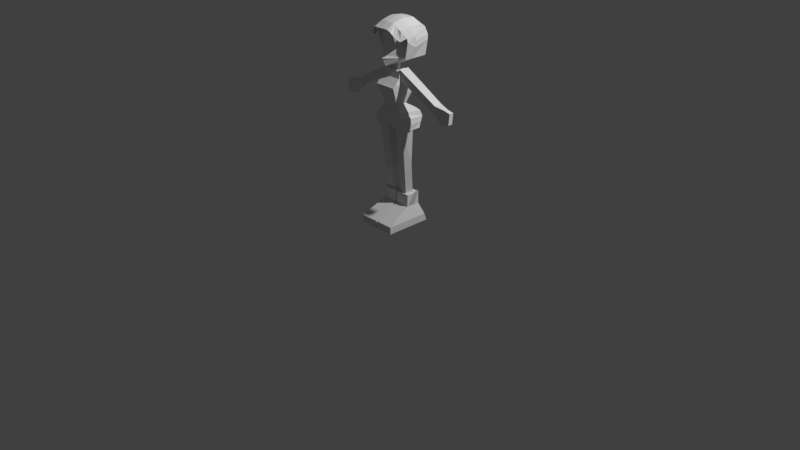 # Source: ebe.blend  (saved by Blender 5.0.118; exported with 4.5.12 LTS)
import bpy
from mathutils import Matrix  # noqa: F401  (used for matrix-valued properties, if any)

bpy.ops.wm.read_factory_settings(use_empty=True)
scene = bpy.context.scene
scene.name = 'Scene'

# ---- collections
col_collection = bpy.data.collections.new('Collection'); scene.collection.children.link(col_collection)

# ---- world
world_world = bpy.data.worlds.new('World'); scene.world = world_world
world_world.use_nodes = True; world_world.node_tree.nodes.clear()
_N = world_world.node_tree.nodes; _L = world_world.node_tree.links
n0 = _N.new('ShaderNodeOutputWorld'); n0.name = 'World Output'; n0.location = (200, 100)
n1 = _N.new('ShaderNodeBackground'); n1.name = 'Background'; n1.location = (-200, 100)
n1.inputs[0].default_value = (0.05088, 0.05088, 0.05088, 1.0)
_L.new(n1.outputs[0], n0.inputs[0])
n0.is_active_output = True
world_world.color = (0.05088, 0.05088, 0.05088)
world_world.sun_shadow_jitter_overblur = 0.0

# ---- cameras
cam_camera = bpy.data.cameras.new('Camera')
cam_camera.clip_end = 100.0
cam_camera.ortho_scale = 7.314

# ---- lights
light_light = bpy.data.lights.new('Light', 'POINT')
light_light.energy = 1000.0
light_light.shadow_soft_size = 0.1

# ---- meshes
me_cube_001 = bpy.data.meshes.new('Cube.001')
me_cube_001.from_pydata([(0.008385, -0.3084, 0.00123), (0.00628, -0.04158, 0.3275), (0.008913, 0.1894, 0.0008674), (0.00628, 0.1047, 0.3291), (0.1994, -0.3084, -0.0003415), (0.1642, -0.04158, 0.3286), (0.1994, 0.1894, 0.0001773), (0.1642, 0.1047, 0.3301), (0.008136, -0.3084, 0.07806), (0.008136, 0.1589, 0.07833), (0.202, 0.1589, 0.07589), (0.202, -0.3084, 0.07562), (0.009812, -0.04327, 0.2051), (0.009812, 0.1068, 0.204), (0.1636, 0.1068, 0.204), (0.1636, -0.04327, 0.2051)], [], [(12, 1, 3, 13), (13, 3, 7, 14), (14, 7, 5, 15), (15, 5, 1, 12), (2, 6, 4, 0), (7, 3, 1, 5), (4, 11, 8, 0), (6, 10, 11, 4), (2, 9, 10, 6), (0, 8, 9, 2), (11, 15, 12, 8), (10, 14, 15, 11), (9, 13, 14, 10), (8, 12, 13, 9)])
_uv = me_cube_001.uv_layers.new(name='UVMap')
_uv.uv.foreach_set('vector', [0.536, 0.0, 0.625, 0.0, 0.625, 0.25, 0.536, 0.25, 0.536, 0.25, 0.625, 0.25, 0.625, 0.5, 0.536, 0.5, 0.536, 0.5, 0.625, 0.5, 0.625, 0.75, 0.536, 0.75, 0.536, 0.75, 0.625, 0.75, 0.625, 1.0, 0.536, 1.0, 0.125, 0.5, 0.375, 0.5, 0.375, 0.75, 0.125, 0.75, 0.625, 0.5, 0.875, 0.5, 0.875, 0.75, 0.625, 0.75, 0.375, 0.75, 0.4341, 0.75, 0.4341, 1.0, 0.375, 1.0, 0.375, 0.5, 0.4341, 0.5, 0.4341, 0.75, 0.375, 0.75, 0.375, 0.25, 0.4341, 0.25, 0.4341, 0.5, 0.375, 0.5, 0.375, 0.0, 0.4341, 0.0, 0.4341, 0.25, 0.375, 0.25, 0.4341, 0.75, 0.536, 0.75, 0.536, 1.0, 0.4341, 1.0, 0.4341, 0.5, 0.536, 0.5, 0.536, 0.75, 0.4341, 0.75, 0.4341, 0.25, 0.536, 0.25, 0.536, 0.5, 0.4341, 0.5, 0.4341, 0.0, 0.536, 0.0, 0.536, 0.25, 0.4341, 0.25])
me_cube_001.update()
me_cube_002 = bpy.data.meshes.new('Cube.002')
me_cube_002.from_pydata([(0.1629, -0.03236, 0.204), (0.1647, 0.006581, 0.3117), (0.1636, 0.05078, 0.2078), (0.1647, 0.05236, 0.3153), (0.2141, 0.0571, 0.3878), (0.2141, 0.05709, 0.3873)], [], [(0, 1, 3, 2), (2, 3, 5), (2, 5, 4, 0), (0, 4, 1), (5, 3, 1, 4)])
_uv = me_cube_002.uv_layers.new(name='UVMap')
_uv.uv.foreach_set('vector', [0.375, 0.0, 0.625, 0.0, 0.625, 0.25, 0.375, 0.25, 0.375, 0.25, 0.625, 0.25, 0.625, 0.5, 0.375, 0.5, 0.625, 0.5, 0.625, 0.75, 0.375, 0.75, 0.375, 0.75, 0.625, 0.75, 0.625, 1.0, 0.625, 0.5, 0.875, 0.5, 0.875, 0.75, 0.625, 0.75])
me_cube_002.update()
me_cylinder = bpy.data.meshes.new('Cylinder')
me_cylinder.from_pydata([(0.08548, 0.09171, 0.3228), (0.09705, 0.08864, 1.035), (0.1442, 0.04828, 0.3228), (0.1827, 0.009366, 1.028), (0.1217, -0.02198, 0.3228), (0.1542, -0.1025, 1.028), (0.0492, -0.02198, 0.3228), (0.05127, -0.1025, 1.028), (0.02679, 0.04828, 0.3228), (0.01946, 0.009366, 1.028), (0.09381, 0.06716, 0.6632), (0.1644, 0.01131, 0.6632), (0.1374, -0.06086, 0.6632), (0.0502, -0.06086, 0.6632), (0.02325, 0.01131, 0.6632)], [], [(10, 1, 3, 11), (11, 3, 5, 12), (12, 5, 7, 13), (13, 7, 9, 14), (14, 9, 1, 10), (8, 14, 10, 0), (6, 13, 14, 8), (4, 12, 13, 6), (2, 11, 12, 4), (0, 10, 11, 2)])
_uv = me_cylinder.uv_layers.new(name='UVMap')
_uv.uv.foreach_set('vector', [1.0, 0.4827, 1.0, 1.0, 0.8, 1.0, 0.8, 0.4827, 0.8, 0.4827, 0.8, 1.0, 0.6, 1.0, 0.6, 0.4827, 0.6, 0.4827, 0.6, 1.0, 0.4, 1.0, 0.4, 0.4827, 0.4, 0.4827, 0.4, 1.0, 0.2, 1.0, 0.2, 0.4827, 0.2, 0.4827, 0.2, 1.0, 2.98e-08, 1.0, 2.98e-08, 0.4827, 0.2, 0.0, 0.2, 0.4827, 2.98e-08, 0.4827, 2.98e-08, 0.0, 0.4, 0.0, 0.4, 0.4827, 0.2, 0.4827, 0.2, 0.0, 0.6, 0.0, 0.6, 0.4827, 0.4, 0.4827, 0.4, 0.0, 0.8, 0.0, 0.8, 0.4827, 0.6, 0.4827, 0.6, 0.0, 1.0, 0.0, 1.0, 0.4827, 0.8, 0.4827, 0.8, 0.0])
me_cylinder.update()
me_cube = bpy.data.meshes.new('Cube')
me_cube.from_pydata([(0.1926, -0.1042, 1.016), (0.07403, -0.1153, 1.262), (0.1838, 0.0972, 1.015), (0.07403, 0.01753, 1.262), (0.01328, 0.005378, 1.015), (0.0, 0.01753, 1.262), (-0.0004864, 0.1257, 1.061), (0.0, -0.1056, 1.262), (0.1701, 0.1472, 1.123), (0.1929, -0.1206, 1.137), (0.0, -0.1206, 1.14), (-3.083e-18, 0.1411, 1.126), (0.1532, 0.1314, 1.18), (0.1429, -0.1269, 1.189), (-1.704e-18, -0.1269, 1.191), (-3.707e-18, 0.1253, 1.182), (0.1219, 0.09441, 1.213), (0.1068, -0.1173, 1.222), (-9.402e-19, -0.1173, 1.223), (-2.938e-18, 0.1059, 1.214), (0.1782, 0.1149, 1.06), (0.2004, -0.1106, 1.066), (-0.0002296, 0.1327, 1.074), (0.1849, 0.01983, 1.015), (0.01229, -0.1042, 1.016), (-9.826e-05, 0.09965, 1.021), (0.007957, -0.1056, 1.262), (0.02029, -0.1206, 1.14), (0.01435, -0.1269, 1.191), (0.01148, -0.1173, 1.223), (0.02005, -0.1106, 1.067), (0.1787, 0.1215, 1.073), (0.2008, -0.1126, 1.08), (0.0, -0.1126, 1.082), (0.0201, -0.1126, 1.082), (0.005698, 0.005378, 1.015), (0.0001416, 0.005378, 1.015)], [], [(19, 5, 3, 16), (16, 3, 1, 17), (25, 2, 23, 4), (5, 7, 26), (29, 26, 7, 18), (34, 27, 10, 33), (31, 8, 9, 32), (22, 11, 8, 31), (27, 28, 14, 10), (8, 12, 13, 9), (11, 15, 12, 8), (28, 29, 18, 14), (12, 16, 17, 13), (15, 19, 16, 12), (25, 6, 20, 2), (2, 20, 21, 0, 23), (35, 36, 25), (0, 21, 30, 24), (4, 23, 0, 24), (13, 17, 29, 28), (9, 13, 28, 27), (32, 9, 27, 34), (17, 1, 26, 29), (3, 5, 26, 1), (25, 4, 35), (21, 32, 34, 30), (6, 22, 31, 20), (20, 31, 32, 21), (33, 36, 35), (33, 35, 24), (24, 30, 34, 33), (35, 4, 24)])
_uv = me_cube.uv_layers.new(name='UVMap')
_uv.uv.foreach_set('vector', [0.5897, 0.3884, 0.625, 0.3884, 0.625, 0.5, 0.5897, 0.5, 0.5897, 0.5, 0.625, 0.5, 0.625, 0.75, 0.5897, 0.75, 0.2634, 0.5, 0.375, 0.5, 0.375, 0.596, 0.2634, 0.614, 0.75, 0.5, 0.75, 0.75, 0.7366, 0.75, 0.5897, 0.8616, 0.625, 0.8616, 0.625, 0.875, 0.5897, 0.875, 0.4427, 0.8616, 0.5014, 0.8616, 0.5014, 0.875, 0.4427, 0.875, 0.4427, 0.5, 0.5014, 0.5, 0.5014, 0.75, 0.4427, 0.75, 0.4427, 0.3884, 0.5014, 0.3884, 0.5014, 0.5, 0.4427, 0.5, 0.5014, 0.8616, 0.5609, 0.8616, 0.5609, 0.875, 0.5014, 0.875, 0.5014, 0.5, 0.5609, 0.5, 0.5609, 0.75, 0.5014, 0.75, 0.5014, 0.3884, 0.5609, 0.3884, 0.5609, 0.5, 0.5014, 0.5, 0.5609, 0.8616, 0.5897, 0.8616, 0.5897, 0.875, 0.5609, 0.875, 0.5609, 0.5, 0.5897, 0.5, 0.5897, 0.75, 0.5609, 0.75, 0.5609, 0.3884, 0.5897, 0.3884, 0.5897, 0.5, 0.5609, 0.5, 0.375, 0.3884, 0.4277, 0.3884, 0.4277, 0.5, 0.375, 0.5, 0.375, 0.5, 0.4277, 0.5, 0.4277, 0.75, 0.375, 0.75, 0.375, 0.596, 0.2634, 0.614, 0.2634, 0.614, 0.2634, 0.5, 0.375, 0.75, 0.4277, 0.75, 0.4277, 0.8616, 0.375, 0.8616, 0.2634, 0.614, 0.375, 0.596, 0.375, 0.75, 0.2634, 0.75, 0.5609, 0.75, 0.5897, 0.75, 0.5897, 0.8616, 0.5609, 0.8616, 0.5014, 0.75, 0.5609, 0.75, 0.5609, 0.8616, 0.5014, 0.8616, 0.4427, 0.75, 0.5014, 0.75, 0.5014, 0.8616, 0.4427, 0.8616, 0.5897, 0.75, 0.625, 0.75, 0.625, 0.8616, 0.5897, 0.8616, 0.625, 0.5, 0.7366, 0.5, 0.7366, 0.75, 0.625, 0.75, 0.2634, 0.5, 0.2634, 0.614, 0.2634, 0.614, 0.4277, 0.75, 0.4427, 0.75, 0.4427, 0.8616, 0.4277, 0.8616, 0.4277, 0.3884, 0.4427, 0.3884, 0.4427, 0.5, 0.4277, 0.5, 0.4277, 0.5, 0.4427, 0.5, 0.4427, 0.75, 0.4277, 0.75, 0.0, 0.0, 0.2634, 0.614, 0.2634, 0.614, 0.0, 0.0, 0.2634, 0.614, 0.0, 0.0, 0.0, 0.0, 0.4277, 0.8616, 0.4427, 0.8616, 0.0, 0.0, 0.2634, 0.614, 0.2634, 0.614, 0.0, 0.0])
me_cube.update()
me_cube_003 = bpy.data.meshes.new('Cube.003')
me_cube_003.from_pydata([(0.07521, -0.115, 1.262), (0.1, -0.1465, 1.363), (0.07521, 0.01855, 1.262), (0.1, 0.0667, 1.363), (0.115, -0.1619, 1.478), (0.115, 0.05139, 1.478), (0.09848, -0.08445, 1.598), (0.09848, 0.0327, 1.598), (0.1073, 0.04274, 1.533), (0.1073, -0.1043, 1.533), (0.1125, 0.05397, 1.459), (0.1125, -0.1843, 1.459), (0.0, 0.01855, 1.262), (0.0, 0.0667, 1.363), (0.0, -0.115, 1.262), (0.0, -0.1465, 1.363), (0.0, 0.05139, 1.478), (0.0, -0.1619, 1.478), (0.0, 0.0327, 1.598), (0.0, -0.08445, 1.598), (0.0, 0.04274, 1.533), (0.0, -0.1043, 1.533), (0.0, 0.05397, 1.459), (0.0, -0.1843, 1.459)], [], [(12, 13, 3, 2), (2, 3, 1, 0), (12, 2, 0, 14), (11, 10, 5, 4), (9, 8, 7, 6), (23, 11, 4, 17), (21, 9, 6, 19), (17, 4, 9, 21), (4, 5, 8, 9), (15, 1, 11, 23), (1, 3, 10, 11), (3, 13, 22, 10), (5, 16, 20, 8), (8, 20, 18, 7), (7, 18, 19, 6), (10, 22, 16, 5), (0, 1, 15, 14)])
_uv = me_cube_003.uv_layers.new(name='UVMap')
_uv.uv.foreach_set('vector', [0.375, 0.375, 0.625, 0.375, 0.625, 0.5, 0.375, 0.5, 0.375, 0.5, 0.625, 0.5, 0.625, 0.75, 0.375, 0.75, 0.25, 0.5, 0.375, 0.5, 0.375, 0.75, 0.25, 0.75, 0.625, 0.75, 0.625, 0.5, 0.625, 0.5, 0.625, 0.75, 0.625, 0.75, 0.625, 0.5, 0.625, 0.5, 0.625, 0.75, 0.625, 0.875, 0.625, 0.75, 0.625, 0.75, 0.625, 0.875, 0.625, 0.875, 0.625, 0.75, 0.625, 0.75, 0.625, 0.875, 0.625, 0.875, 0.625, 0.75, 0.625, 0.75, 0.625, 0.875, 0.625, 0.75, 0.625, 0.5, 0.625, 0.5, 0.625, 0.75, 0.625, 0.875, 0.625, 0.75, 0.625, 0.75, 0.625, 0.875, 0.625, 0.75, 0.625, 0.5, 0.625, 0.5, 0.625, 0.75, 0.625, 0.5, 0.625, 0.375, 0.625, 0.375, 0.625, 0.5, 0.625, 0.5, 0.625, 0.375, 0.625, 0.375, 0.625, 0.5, 0.625, 0.5, 0.625, 0.375, 0.625, 0.375, 0.625, 0.5, 0.625, 0.5, 0.75, 0.5, 0.75, 0.75, 0.625, 0.75, 0.625, 0.5, 0.625, 0.375, 0.625, 0.375, 0.625, 0.5, 0.375, 0.75, 0.625, 0.75, 0.625, 0.875, 0.375, 0.875])
me_cube_003.update()
me_cube_004 = bpy.data.meshes.new('Cube.004')
me_cube_004.from_pydata([(0.04735, -0.08519, 1.527), (0.09761, -0.08371, 1.6), (0.04433, 0.02678, 1.524), (0.09459, 0.02826, 1.597), (0.5135, -0.06037, 1.284), (0.5399, -0.05743, 1.348), (0.5104, 0.03292, 1.281), (0.5369, 0.03587, 1.345), (0.6989, -0.03541, 1.195), (0.7081, -0.03134, 1.309), (0.6973, 0.01415, 1.193), (0.7065, 0.01822, 1.307), (0.6404, 0.01657, 1.322), (0.6097, 0.01071, 1.175), (0.6113, -0.03886, 1.176), (0.642, -0.03299, 1.324)], [], [(0, 1, 3, 2), (2, 3, 7, 6), (13, 12, 11, 10), (4, 5, 1, 0), (2, 6, 4, 0), (7, 3, 1, 5), (10, 11, 9, 8), (15, 14, 8, 9), (14, 13, 10, 8), (12, 15, 9, 11), (7, 5, 15, 12), (4, 6, 13, 14), (5, 4, 14, 15), (6, 7, 12, 13)])
_uv = me_cube_004.uv_layers.new(name='UVMap')
_uv.uv.foreach_set('vector', [0.375, 0.0, 0.625, 0.0, 0.625, 0.25, 0.375, 0.25, 0.375, 0.25, 0.625, 0.25, 0.625, 0.5, 0.375, 0.5, 0.375, 0.5, 0.625, 0.5, 0.625, 0.5, 0.375, 0.5, 0.375, 0.75, 0.625, 0.75, 0.625, 1.0, 0.375, 1.0, 0.125, 0.5, 0.375, 0.5, 0.375, 0.75, 0.125, 0.75, 0.625, 0.5, 0.875, 0.5, 0.875, 0.75, 0.625, 0.75, 0.375, 0.5, 0.625, 0.5, 0.625, 0.75, 0.375, 0.75, 0.625, 0.75, 0.375, 0.75, 0.375, 0.75, 0.625, 0.75, 0.375, 0.75, 0.375, 0.5, 0.375, 0.5, 0.375, 0.75, 0.625, 0.5, 0.625, 0.75, 0.625, 0.75, 0.625, 0.5, 0.625, 0.5, 0.625, 0.75, 0.625, 0.75, 0.625, 0.5, 0.375, 0.75, 0.375, 0.5, 0.375, 0.5, 0.375, 0.75, 0.625, 0.75, 0.375, 0.75, 0.375, 0.75, 0.625, 0.75, 0.375, 0.5, 0.625, 0.5, 0.625, 0.5, 0.375, 0.5])
me_cube_004.update()
me_cylinder_001 = bpy.data.meshes.new('Cylinder.001')
me_cylinder_001.from_pydata([(0.0, 0.03374, 1.573), (0.0, 0.03374, 1.676), (0.03712, -0.04654, 1.573), (0.03712, -0.04654, 1.676), (-0.03712, -0.04654, 1.573), (-0.03712, -0.04654, 1.676)], [], [(0, 1, 3, 2), (2, 3, 5, 4), (4, 5, 1, 0)])
_uv = me_cylinder_001.uv_layers.new(name='UVMap')
_uv.uv.foreach_set('vector', [1.0, 0.0, 1.0, 1.0, 0.6667, 1.0, 0.6667, 0.0, 0.6667, 0.0, 0.6667, 1.0, 0.3333, 1.0, 0.3333, 0.0, 0.3333, 0.0, 0.3333, 1.0, -5.96e-08, 1.0, -5.96e-08, 0.0])
me_cylinder_001.update()
me_plane = bpy.data.meshes.new('Plane')
me_plane.from_pydata([(0.1346, -0.04874, 1.734), (0.1641, -0.05235, 2.033), (0.0, -0.02733, 1.65), (0.0, -0.2091, 2.026), (0.0, -0.1748, 1.652), (0.08426, -0.04133, 1.679), (0.0, -0.2107, 1.729), (0.0, -0.2061, 1.766), (0.1428, 0.1475, 1.729), (0.08665, 0.07938, 1.684), (0.005587, -0.2128, 1.734), (0.0, -0.2163, 1.734), (0.0, -0.2201, 1.993), (0.159, -0.05235, 1.988), (0.0, 0.07866, 1.658), (0.1741, -0.07532, 2.032), (0.0, -0.01962, 2.107), (0.1741, -0.01962, 2.041), (0.199, 0.003364, 1.951), (0.1749, -0.1552, 1.917), (0.1741, -0.1449, 2.014), (0.1732, 0.169, 2.003), (0.1741, 0.1094, 2.024), (0.0, 0.1775, 2.035), (0.0, 0.1094, 2.09), (-0.00136, -0.2241, 2.027), (0.0, -0.1449, 2.079), (0.1949, -0.08264, 1.94), (0.0, -0.07532, 2.098), (0.2017, 0.0307, 1.903), (0.1843, 0.1964, 1.925), (0.0, 0.1977, 1.98), (0.1967, 0.00519, 1.856), (0.2017, -0.08081, 1.903), (0.1981, 0.0296, 1.837), (0.1845, 0.1953, 1.88), (0.0, 0.2025, 1.892), (0.07603, -0.01962, 2.102), (0.07603, 0.1094, 2.085), (0.07754, -0.2241, 2.027), (0.07636, 0.1703, 2.037), (0.07603, -0.1449, 2.074), (0.07603, -0.07532, 2.093), (0.07156, 0.1964, 1.961), (0.07696, 0.2025, 1.888), (0.1164, -0.2238, 2.011), (0.1064, -0.1449, 2.056), (0.1559, -0.1449, 2.025), (0.1482, -0.06365, 1.718), (0.1811, -0.07133, 1.997), (0.1833, -0.08166, 1.961), (0.1534, 0.0296, 1.718), (0.1788, -0.07752, 1.897), (0.1525, -0.05567, 1.718), (0.1534, 0.1953, 1.717), (0.1504, -0.05107, 1.898), (0.0, 0.2025, 1.729), (0.07696, 0.2025, 1.725), (0.1641, 0.1104, 2.026), (0.159, 0.1104, 1.981), (0.1467, 0.1219, 1.893), (0.0, 0.1791, 1.709), (0.0, 0.1972, 1.86), (0.06919, 0.1294, 1.686), (-0.1346, -0.04874, 1.734), (-0.1641, -0.05235, 2.033), (-0.08426, -0.04133, 1.679), (-0.1428, 0.1475, 1.729), (-0.08665, 0.07938, 1.684), (-0.005587, -0.2128, 1.734), (-0.159, -0.05235, 1.988), (-0.1741, -0.07532, 2.032), (-0.1741, -0.01962, 2.041), (-0.199, 0.003364, 1.951), (-0.1749, -0.1552, 1.915), (-0.1741, -0.1449, 2.014), (-0.1732, 0.169, 2.003), (-0.1741, 0.1094, 2.024), (0.03577, -0.2241, 2.028), (-0.1949, -0.08264, 1.94), (-0.2017, 0.0307, 1.903), (-0.1843, 0.1964, 1.925), (-0.1967, 0.00519, 1.856), (-0.2017, -0.08081, 1.903), (-0.1981, 0.0296, 1.837), (-0.1845, 0.1953, 1.88), (-0.07603, -0.01962, 2.102), (-0.07603, 0.1094, 2.085), (-0.07991, -0.2241, 2.027), (-0.07636, 0.1703, 2.037), (-0.07603, -0.1449, 2.074), (-0.07603, -0.07532, 2.093), (-0.07156, 0.1964, 1.961), (-0.07696, 0.2025, 1.888), (-0.1513, -0.1449, 2.028), (-0.1064, -0.1449, 2.056), (-0.1102, -0.2225, 2.015), (-0.1482, -0.06365, 1.718), (-0.1811, -0.07133, 1.997), (-0.1833, -0.08166, 1.961), (-0.1557, 0.0296, 1.717), (-0.1788, -0.07752, 1.897), (-0.1498, -0.05567, 1.718), (-0.1534, 0.1953, 1.717), (-0.1504, -0.05107, 1.898), (-0.07696, 0.2025, 1.725), (-0.1641, 0.1104, 2.026), (-0.159, 0.1104, 1.981), (-0.1467, 0.1219, 1.893), (0.1639, -0.1805, 1.941), (-0.06919, 0.1294, 1.686), (-0.05931, -0.2241, 1.982), (-0.01948, -0.2241, 1.996), (-0.03777, -0.2241, 2.026), (0.05853, -0.2241, 1.983), (0.02216, -0.2241, 1.993), (-0.1627, -0.1837, 1.943), (-0.1355, -0.1449, 2.038), (-0.1356, -0.1994, 1.97), (0.1371, -0.1449, 2.036), (0.1306, -0.2052, 1.98), (0.1538, -0.1928, 1.915), (-0.1563, -0.1915, 1.914)], [], [(2, 5, 4), (4, 5, 0, 6), (6, 10, 11), (7, 0, 55, 13, 12), (0, 5, 9, 8), (7, 10, 0), (11, 10, 7), (0, 10, 6), (12, 13, 1, 3), (9, 5, 2, 14), (18, 17, 15, 27), (40, 38, 22, 21), (27, 15, 20, 19), (37, 16, 28, 42), (21, 22, 17, 18), (42, 28, 26, 41), (39, 41, 26, 25, 78), (38, 24, 16, 37), (40, 21, 30, 43), (21, 18, 29, 30), (18, 27, 33, 32), (18, 32, 29), (43, 30, 35, 44), (30, 29, 34, 35), (32, 34, 29), (31, 43, 44, 36), (23, 40, 43, 31), (22, 38, 37, 17), (19, 20, 47, 109), (15, 42, 41, 46, 119, 47, 20), (17, 37, 42, 15), (23, 24, 38, 40), (45, 46, 41, 39), (13, 55, 52, 50), (1, 13, 50, 49), (33, 27, 50, 52), (33, 52, 48, 53), (33, 53, 34, 32), (52, 55, 0, 48), (35, 34, 51, 54), (44, 35, 54, 57), (36, 44, 57, 56), (53, 51, 34), (0, 55, 60, 8), (55, 13, 59, 60), (13, 1, 58, 59), (9, 14, 63), (8, 60, 62, 61), (8, 63, 61), (61, 63, 14), (63, 8, 9), (2, 4, 66), (4, 6, 64, 66), (6, 11, 69), (7, 12, 70, 104, 64), (64, 67, 68, 66), (7, 64, 69), (11, 7, 69), (64, 6, 69), (12, 3, 65, 70), (68, 14, 2, 66), (73, 79, 71, 72), (89, 76, 77, 87), (79, 74, 75, 71), (86, 91, 28, 16), (76, 73, 72, 77), (91, 90, 26, 28), (88, 113, 25, 26, 90), (87, 86, 16, 24), (89, 92, 81, 76), (76, 81, 80, 73), (73, 82, 83, 79), (73, 80, 82), (92, 93, 85, 81), (81, 85, 84, 80), (82, 80, 84), (31, 36, 93, 92), (23, 31, 92, 89), (77, 72, 86, 87), (74, 116, 94, 75), (71, 75, 94, 117, 95, 90, 91), (72, 71, 91, 86), (23, 89, 87, 24), (96, 88, 90, 95), (70, 99, 101, 104), (65, 98, 99, 70), (83, 101, 99, 79), (83, 102, 97, 101), (83, 82, 84, 102), (101, 97, 64, 104), (85, 103, 100, 84), (93, 105, 103, 85), (36, 56, 105, 93), (102, 84, 100), (64, 67, 108, 104), (104, 108, 107, 70), (70, 107, 106, 65), (68, 110, 14), (67, 61, 62, 108), (67, 61, 110), (61, 14, 110), (110, 68, 67), (39, 78, 114), (94, 116, 118, 117), (113, 88, 111), (113, 112, 25), (78, 25, 115), (109, 47, 119, 120), (109, 120, 121), (117, 118, 96, 95), (120, 119, 46, 45), (118, 116, 122)])
_uv = me_plane.uv_layers.new(name='UVMap')
_uv.uv.foreach_set('vector', [0.5, 0.0, 0.7495, 0.0, 0.5, 0.2251, 0.5, 0.2251, 0.7495, 0.0, 1.0, 0.0, 0.5, 0.37, 0.5006, 0.3699, 0.5207, 0.367, 0.5, 0.3822, 0.5, 0.4093, 1.0, 0.0, 1.0, 0.5203, 1.0, 0.8047, 0.5, 0.8666, 1.0, 0.0, 0.7495, 0.0, 0.7495, 0.0, 1.0, 0.0, 0.5, 0.4093, 0.5207, 0.367, 1.0, 0.0, 0.5, 0.3822, 0.5207, 0.367, 0.5, 0.4093, 1.0, 0.0, 0.5207, 0.367, 0.5006, 0.3699, 0.5, 0.8666, 1.0, 0.8047, 1.0, 1.0, 0.5, 1.0, 0.7495, 0.0, 0.7495, 0.0, 0.7495, 0.0, 0.7495, 0.0, 0.375, 0.6203, 0.625, 0.6203, 0.625, 0.6715, 0.375, 0.6715, 0.375, 0.4375, 0.625, 0.4375, 0.625, 0.5, 0.375, 0.5, 0.375, 0.6715, 0.625, 0.6715, 0.625, 0.75, 0.375, 0.75, 0.6875, 0.6203, 0.75, 0.6203, 0.75, 0.6715, 0.6875, 0.6715, 0.375, 0.5, 0.625, 0.5, 0.625, 0.6203, 0.375, 0.6203, 0.6875, 0.6715, 0.75, 0.6715, 0.75, 0.75, 0.6875, 0.75, 0.375, 0.8125, 0.625, 0.8125, 0.625, 0.875, 0.375, 0.8688, 0.375, 0.85, 0.6875, 0.5, 0.75, 0.5, 0.75, 0.6203, 0.6875, 0.6203, 0.375, 0.4375, 0.375, 0.5, 0.375, 0.5, 0.375, 0.4375, 0.375, 0.5, 0.375, 0.6203, 0.375, 0.6203, 0.375, 0.5, 0.375, 0.6203, 0.375, 0.6715, 0.375, 0.6715, 0.375, 0.6203, 0.375, 0.6203, 0.375, 0.6203, 0.375, 0.6203, 0.375, 0.4375, 0.375, 0.5, 0.375, 0.5, 0.375, 0.4375, 0.375, 0.5, 0.375, 0.6203, 0.375, 0.6203, 0.375, 0.5, 0.375, 0.6203, 0.375, 0.6203, 0.375, 0.6203, 0.375, 0.375, 0.375, 0.4375, 0.375, 0.4375, 0.375, 0.375, 0.375, 0.375, 0.375, 0.4375, 0.375, 0.4375, 0.375, 0.375, 0.625, 0.5, 0.6875, 0.5, 0.6875, 0.6203, 0.625, 0.6203, 0.375, 0.75, 0.625, 0.75, 0.625, 0.7616, 0.375, 0.7691, 0.625, 0.6715, 0.6875, 0.6715, 0.6875, 0.75, 0.6681, 0.75, 0.6485, 0.75, 0.6366, 0.75, 0.625, 0.75, 0.625, 0.6203, 0.6875, 0.6203, 0.6875, 0.6715, 0.625, 0.6715, 0.375, 0.375, 0.625, 0.375, 0.625, 0.4375, 0.375, 0.4375, 0.375, 0.8018, 0.625, 0.7931, 0.625, 0.8125, 0.375, 0.8125, 1.0, 0.8047, 1.0, 0.5203, 1.0, 0.5802, 1.0, 0.8047, 1.0, 1.0, 1.0, 0.8047, 1.0, 0.8047, 1.0, 1.0, 0.375, 0.6715, 0.375, 0.6715, 0.375, 0.6715, 0.375, 0.6715, 0.375, 0.6715, 0.375, 0.6715, 0.375, 0.6715, 0.375, 0.6715, 0.375, 0.6715, 0.375, 0.6715, 0.375, 0.6203, 0.375, 0.6203, 1.0, 0.5802, 1.0, 0.5203, 1.0, 0.0, 1.0, 0.0, 0.375, 0.5, 0.375, 0.6203, 0.375, 0.6203, 0.375, 0.5, 0.375, 0.4375, 0.375, 0.5, 0.375, 0.5, 0.375, 0.4375, 0.375, 0.375, 0.375, 0.4375, 0.375, 0.4375, 0.375, 0.375, 0.375, 0.6715, 0.375, 0.6203, 0.375, 0.6203, 1.0, 0.0, 1.0, 0.5203, 1.0, 0.5203, 1.0, 0.0, 1.0, 0.5203, 1.0, 0.8047, 1.0, 0.8047, 1.0, 0.5203, 1.0, 0.8047, 1.0, 1.0, 1.0, 1.0, 1.0, 0.8047, 0.7495, 0.0, 0.7495, 0.0, 0.8629, 0.0, 1.0, 0.0, 1.0, 0.5203, 1.0, 0.5203, 1.0, 0.0, 1.0, 0.0, 0.8629, 0.0, 1.0, 0.0, 1.0, 0.0, 0.8629, 0.0, 0.7495, 0.0, 0.8629, 0.0, 1.0, 0.0, 0.7495, 0.0, 0.5, 0.0, 0.5, 0.2251, 0.7495, 0.0, 0.5, 0.2251, 0.5, 0.37, 1.0, 0.0, 0.7495, 0.0, 0.5006, 0.3699, 0.5, 0.3822, 0.5207, 0.367, 0.5, 0.4093, 0.5, 0.8666, 1.0, 0.8047, 1.0, 0.5203, 1.0, 0.0, 1.0, 0.0, 1.0, 0.0, 0.7495, 0.0, 0.7495, 0.0, 0.5, 0.4093, 1.0, 0.0, 0.5207, 0.367, 0.5, 0.3822, 0.5, 0.4093, 0.5207, 0.367, 1.0, 0.0, 0.5006, 0.3699, 0.5207, 0.367, 0.5, 0.8666, 0.5, 1.0, 1.0, 1.0, 1.0, 0.8047, 0.7495, 0.0, 0.7495, 0.0, 0.7495, 0.0, 0.7495, 0.0, 0.375, 0.6203, 0.375, 0.6715, 0.625, 0.6715, 0.625, 0.6203, 0.375, 0.4375, 0.375, 0.5, 0.625, 0.5, 0.625, 0.4375, 0.375, 0.6715, 0.375, 0.75, 0.625, 0.75, 0.625, 0.6715, 0.6875, 0.6203, 0.6875, 0.6715, 0.75, 0.6715, 0.75, 0.6203, 0.375, 0.5, 0.375, 0.6203, 0.625, 0.6203, 0.625, 0.5, 0.6875, 0.6715, 0.6875, 0.75, 0.75, 0.75, 0.75, 0.6715, 0.375, 0.8125, 0.375, 0.8476, 0.375, 0.875, 0.625, 0.875, 0.625, 0.8125, 0.6875, 0.5, 0.6875, 0.6203, 0.75, 0.6203, 0.75, 0.5, 0.375, 0.4375, 0.375, 0.4375, 0.375, 0.5, 0.375, 0.5, 0.375, 0.5, 0.375, 0.5, 0.375, 0.6203, 0.375, 0.6203, 0.375, 0.6203, 0.375, 0.6203, 0.375, 0.6715, 0.375, 0.6715, 0.375, 0.6203, 0.375, 0.6203, 0.375, 0.6203, 0.375, 0.4375, 0.375, 0.4375, 0.375, 0.5, 0.375, 0.5, 0.375, 0.5, 0.375, 0.5, 0.375, 0.6203, 0.375, 0.6203, 0.375, 0.6203, 0.375, 0.6203, 0.375, 0.6203, 0.375, 0.375, 0.375, 0.375, 0.375, 0.4375, 0.375, 0.4375, 0.375, 0.375, 0.375, 0.375, 0.375, 0.4375, 0.375, 0.4375, 0.625, 0.5, 0.625, 0.6203, 0.6875, 0.6203, 0.6875, 0.5, 0.375, 0.75, 0.375, 0.7719, 0.625, 0.7645, 0.625, 0.75, 0.625, 0.6715, 0.625, 0.75, 0.6395, 0.75, 0.6496, 0.75, 0.6681, 0.75, 0.6875, 0.75, 0.6875, 0.6715, 0.625, 0.6203, 0.625, 0.6715, 0.6875, 0.6715, 0.6875, 0.6203, 0.375, 0.375, 0.375, 0.4375, 0.625, 0.4375, 0.625, 0.375, 0.375, 0.8018, 0.375, 0.8125, 0.625, 0.8125, 0.625, 0.7931, 1.0, 0.8047, 1.0, 0.8047, 1.0, 0.5802, 1.0, 0.5203, 1.0, 1.0, 1.0, 1.0, 1.0, 0.8047, 1.0, 0.8047, 0.375, 0.6715, 0.375, 0.6715, 0.375, 0.6715, 0.375, 0.6715, 0.375, 0.6715, 0.375, 0.6715, 0.375, 0.6715, 0.375, 0.6715, 0.375, 0.6715, 0.375, 0.6203, 0.375, 0.6203, 0.375, 0.6715, 1.0, 0.5802, 1.0, 0.0, 1.0, 0.0, 1.0, 0.5203, 0.375, 0.5, 0.375, 0.5, 0.375, 0.6203, 0.375, 0.6203, 0.375, 0.4375, 0.375, 0.4375, 0.375, 0.5, 0.375, 0.5, 0.375, 0.375, 0.375, 0.375, 0.375, 0.4375, 0.375, 0.4375, 0.375, 0.6715, 0.375, 0.6203, 0.375, 0.6203, 1.0, 0.0, 1.0, 0.0, 1.0, 0.5203, 1.0, 0.5203, 1.0, 0.5203, 1.0, 0.5203, 1.0, 0.8047, 1.0, 0.8047, 1.0, 0.8047, 1.0, 0.8047, 1.0, 1.0, 1.0, 1.0, 0.7495, 0.0, 0.8629, 0.0, 0.7495, 0.0, 1.0, 0.0, 1.0, 0.0, 1.0, 0.5203, 1.0, 0.5203, 1.0, 0.0, 1.0, 0.0, 0.8629, 0.0, 1.0, 0.0, 0.7495, 0.0, 0.8629, 0.0, 0.8629, 0.0, 0.7495, 0.0, 1.0, 0.0, 0.375, 0.8271, 0.375, 0.8541, 0.375, 0.8271, 0.625, 0.7645, 0.375, 0.7719, 0.375, 0.784, 0.625, 0.7746, 0.375, 0.8391, 0.375, 0.8125, 0.375, 0.8391, 0.375, 0.8391, 0.375, 0.861, 0.375, 0.8714, 0.375, 0.85, 0.375, 0.875, 0.375, 0.85, 0.375, 0.7691, 0.625, 0.7616, 0.625, 0.7735, 0.375, 0.7877, 0.375, 0.7691, 0.375, 0.7877, 0.375, 0.7691, 0.625, 0.7746, 0.375, 0.784, 0.375, 0.8018, 0.625, 0.7931, 0.375, 0.7877, 0.625, 0.7735, 0.625, 0.7931, 0.375, 0.8018, 0.375, 0.784, 0.375, 0.7719, 0.375, 0.784])
me_plane.update()

# ---- objects
ob_light = bpy.data.objects.new('Light', light_light)
ob_camera = bpy.data.objects.new('Camera', cam_camera)
ob_leftref = bpy.data.objects.new('LeftRef', None)
ob_rightref = bpy.data.objects.new('RightRef', None)
ob_rfoot = bpy.data.objects.new('RFoot', me_cube_001)
ob_shoespike = bpy.data.objects.new('ShoeSpike', me_cube_002)
ob_rleg = bpy.data.objects.new('RLeg', me_cylinder)
ob_waist = bpy.data.objects.new('Waist', me_cube)
ob_torso = bpy.data.objects.new('Torso', me_cube_003)
ob_rarm = bpy.data.objects.new('RArm', me_cube_004)
ob_neck = bpy.data.objects.new('Neck', me_cylinder_001)
ob_head = bpy.data.objects.new('Head', me_plane)

# ---- transforms, parenting, visibility, modifiers, constraints
ob_light.location = (4.076, 1.005, 5.904)
ob_light.rotation_euler = (0.6503, 0.05522, 1.866)
ob_light.lock_rotations_4d = False
ob_light.empty_display_type = 'ARROWS'
ob_light.color = (0.0, 0.0, 0.0, 0.0)
ob_light.lineart.crease_threshold = 0.0
ob_camera.location = (7.359, -6.926, 4.958)
ob_camera.rotation_euler = (1.109, 0.0, 0.8149)
ob_camera.lock_rotations_4d = False
ob_camera.empty_display_type = 'ARROWS'
ob_camera.color = (0.0, 0.0, 0.0, 0.0)
ob_camera.display_type = 'WIRE'
ob_camera.lineart.crease_threshold = 0.0
ob_leftref.location = (-0.9462, -0.01178, 1.14)
ob_leftref.rotation_euler = (1.571, -0.0, 1.571)
ob_leftref.scale = (0.5159, 0.5159, 0.5159)
ob_leftref.empty_display_type = 'IMAGE'
ob_leftref.empty_display_size = 5.0
ob_leftref.use_empty_image_alpha = True
ob_leftref.color = (1.0, 1.0, 1.0, 0.5)
ob_rightref.location = (-0.001316, 0.8316, 1.19)
ob_rightref.rotation_euler = (1.571, -0.0, 0.0)
ob_rightref.scale = (0.5159, 0.5159, 0.5159)
ob_rightref.empty_display_type = 'IMAGE'
ob_rightref.empty_display_size = 5.0
ob_rightref.use_empty_image_alpha = True
ob_rightref.color = (1.0, 1.0, 1.0, 0.5)
ob_rfoot.location = (0.0, 0.0, 0.0)
_m = ob_rfoot.modifiers.new('Mirror', 'MIRROR')
ob_shoespike.location = (0.0, 0.0, 0.0)
ob_rleg.location = (0.0, 0.0, 0.0)
_m = ob_rleg.modifiers.new('Mirror', 'MIRROR')
ob_waist.location = (0.0, 0.0, 0.0)
_m = ob_waist.modifiers.new('Mirror', 'MIRROR')
ob_torso.location = (0.0, 0.0, 0.0)
_m = ob_torso.modifiers.new('Mirror', 'MIRROR')
ob_rarm.location = (0.0, 0.0, 0.01995)
_m = ob_rarm.modifiers.new('Mirror', 'MIRROR')
ob_neck.location = (0.0, -0.002932, 0.0)
ob_head.location = (0.0, 0.0, 0.0)

# ---- collection membership
col_collection.objects.link(ob_light)
col_collection.objects.link(ob_camera)
col_collection.objects.link(ob_leftref)
col_collection.objects.link(ob_rightref)
col_collection.objects.link(ob_rfoot)
col_collection.objects.link(ob_shoespike)
col_collection.objects.link(ob_rleg)
col_collection.objects.link(ob_waist)
col_collection.objects.link(ob_torso)
col_collection.objects.link(ob_rarm)
col_collection.objects.link(ob_neck)
col_collection.objects.link(ob_head)

# ---- scene / render settings (as saved in the file)
scene.camera = ob_camera
scene.frame_start = 1; scene.frame_end = 250; scene.frame_set(32)
scene.render.engine = 'BLENDER_EEVEE_NEXT'
scene.render.bake_bias = 0.0
scene.render.bake_samples = 0
scene.cycles.sampling_pattern = 'TABULATED_SOBOL'
scene.eevee.use_volume_custom_range = False
scene.view_settings.view_transform = 'Standard'
bpy.context.view_layer.update()
